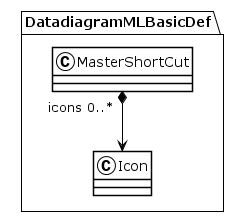

The diagram above was rendered by PlantUML. Its source (embedded in the PNG):
@startuml
!theme plain
package DatadiagramMLBasicDef {
class MasterShortCut {
}
MasterShortCut "icons 0..*" *--> Icon
class Icon {
}
}
@enduml